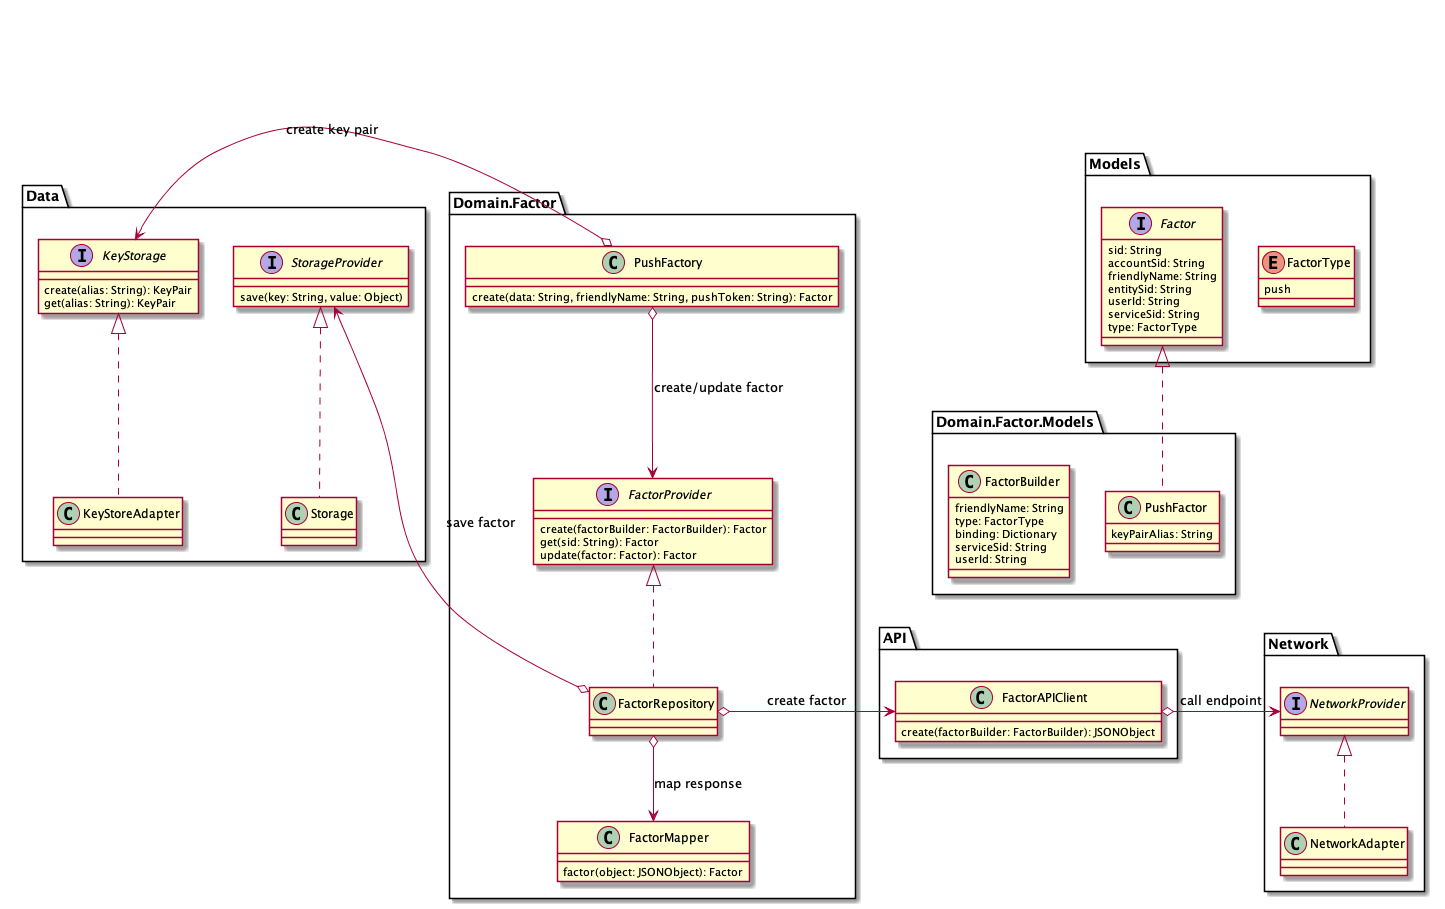

The diagram above was rendered by PlantUML. Its source (embedded in the PNG):
@startuml Create push factor
enum Models.FactorType {
    push
}
interface Models.Factor {
    sid: String
    accountSid: String
    friendlyName: String
    entitySid: String
    userId: String
    serviceSid: String
    type: FactorType
}
class Domain.Factor.Models.PushFactor implements Models.Factor {
    keyPairAlias: String
}
class Domain.Factor.Models.FactorBuilder {
    friendlyName: String
    type: FactorType
    binding: Dictionary
    serviceSid: String
    userId: String
}
class Domain.Factor.FactorMapper {
    factor(object: JSONObject): Factor
}
class API.FactorAPIClient {
    create(factorBuilder: FactorBuilder): JSONObject
}
class Network.NetworkAdapter implements Network.NetworkProvider {

}
interface Data.StorageProvider {
    save(key: String, value: Object)
}
class Data.Storage implements Data.StorageProvider {

}
interface Data.KeyStorage {
    create(alias: String): KeyPair
    get(alias: String): KeyPair
}
class Data.KeyStoreAdapter implements Data.KeyStorage {

}
interface Domain.Factor.FactorProvider {
    create(factorBuilder: FactorBuilder): Factor
    get(sid: String): Factor
    update(factor: Factor): Factor
}
class Domain.Factor.FactorRepository implements Domain.Factor.FactorProvider {

}
class Domain.Factor.PushFactory {
    create(data: String, friendlyName: String, pushToken: String): Factor
}
Domain.Factor.PushFactory o-left-> Data.KeyStorage: create key pair
Domain.Factor.PushFactory o--> Domain.Factor.FactorProvider: create/update factor
Domain.Factor.FactorRepository o-left-> Data.StorageProvider: save factor
Domain.Factor.FactorRepository o-right-> API.FactorAPIClient: create factor
Domain.Factor.FactorRepository o--> Domain.Factor.FactorMapper: map response
API.FactorAPIClient o-right-> Network.NetworkProvider: call endpoint
@enduml